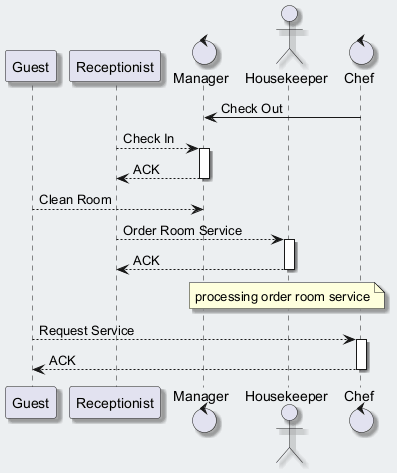

The diagram above was rendered by PlantUML. Its source (embedded in the PNG):
@startuml
skinparam backgroundColor #ECEFF1
skinparam classBackgroundColor #FFFFFF
skinparam classBorderColor #455A64
skinparam shadowing true
participant "Guest" as G
participant "Receptionist" as R
control "Manager" as M
actor "Housekeeper" as H
control "Chef" as C
C -> M : Check Out
R --> M : Check In
activate M
M --> R : ACK
deactivate M
G --> M : Clean Room
R --> H : Order Room Service
activate H
H --> R : ACK
deactivate H
note over H : processing order room service
G --> C : Request Service
activate C
C --> G : ACK
deactivate C
@enduml